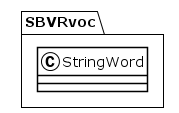

The diagram above was rendered by PlantUML. Its source (embedded in the PNG):
@startuml
!theme plain
package SBVRvoc {
class StringWord {
}
}
@enduml